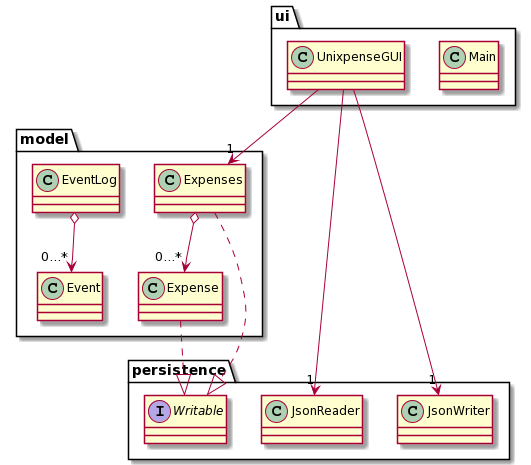

The diagram above was rendered by PlantUML. Its source (embedded in the PNG):
@startuml
package model {
   class Event
   class EventLog
   class Expense
   class Expenses 
}

package persistence {
   class JsonReader
   class JsonWriter
   interface Writable
}

package ui {
  class Main
  class UnixpenseGUI
}

UnixpenseGUI --> "1" JsonWriter
UnixpenseGUI --> "1" JsonReader
UnixpenseGUI --> "1" Expenses

Expenses ..|> Writable
Expense ..|> Writable
Expenses o--> "0...*" Expense


EventLog o--> "0...*" Event
@enduml